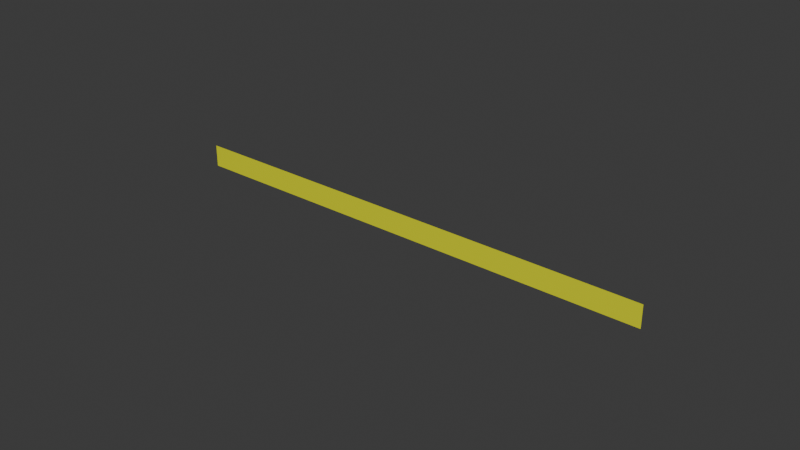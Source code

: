 # Source: bulletEnergy.blend  (saved by Blender 4.4.30; exported with 4.5.12 LTS)
import bpy
from mathutils import Matrix  # noqa: F401  (used for matrix-valued properties, if any)

bpy.ops.wm.read_factory_settings(use_empty=True)
scene = bpy.context.scene
scene.name = 'Scene'

# ---- collections
col_collection = bpy.data.collections.new('Collection'); scene.collection.children.link(col_collection)

# ---- materials (node trees are filled in below, after node groups)
mat_x = bpy.data.materials.new('マテリアル')
mat_x.diffuse_color = (0.7781, 0.8014, 0.0, 1.0)
mat_x.roughness = 0.5

# ---- material node trees
mat_x.use_nodes = True; mat_x.node_tree.nodes.clear()
_N = mat_x.node_tree.nodes; _L = mat_x.node_tree.links
n0 = _N.new('ShaderNodeBsdfPrincipled'); n0.name = 'プリンシプルBSDF'; n0.location = (0, 300)
n0.inputs[0].default_value = (0.7781, 0.8014, 0.0, 1.0)
n0.inputs[27].default_value = (0.0, 0.0, 0.0, 1.0)
n0.inputs[28].default_value = 1.0
n1 = _N.new('ShaderNodeOutputMaterial'); n1.name = 'マテリアル出力'; n1.location = (280, 300)
_L.new(n0.outputs[0], n1.inputs[0])
n1.is_active_output = True

# ---- world
world_world = bpy.data.worlds.new('World'); scene.world = world_world
world_world.use_nodes = True; world_world.node_tree.nodes.clear()
_N = world_world.node_tree.nodes; _L = world_world.node_tree.links
n0 = _N.new('ShaderNodeOutputWorld'); n0.name = 'World Output'; n0.location = (300, 300)
n1 = _N.new('ShaderNodeBackground'); n1.name = 'Background'; n1.location = (10, 300)
n1.inputs[0].default_value = (0.05088, 0.05088, 0.05088, 1.0)
_L.new(n1.outputs[0], n0.inputs[0])
n0.is_active_output = True
world_world.color = (0.05088, 0.05088, 0.05088)
world_world.sun_shadow_jitter_overblur = 0.0

# ---- meshes
me_bulletenergy = bpy.data.meshes.new('bulletEnergy')
me_bulletenergy.from_pydata([(1.907e-06, 1.013e-06, -0.07234), (2.842, 1.331, -0.07234), (1.907e-06, 1.013e-06, 0.07143), (2.842, 1.331, 0.07143)], [], [(1, 2, 0), (1, 3, 2)])
me_bulletenergy.polygons.foreach_set('use_smooth', [True] * 2)
_uv = me_bulletenergy.uv_layers.new(name='UVMap')
_uv.uv.foreach_set('vector', [0.7887, 0.6429, 0.0, 1.0, 0.0, 0.6429, 0.7887, 0.6429, 0.7887, 1.0, 0.0, 1.0])
me_bulletenergy.materials.append(mat_x)
me_bulletenergy.update()
me_bulletenergy.normals_split_custom_set([tuple(v) for v in zip(*[iter([0.424, -0.9057, 0.0, 0.424, -0.9057, 0.0, 0.424, -0.9057, 0.0, 0.424, -0.9057, 0.0, 0.424, -0.9057, 0.0, 0.424, -0.9057, 0.0])] * 3)])

# ---- objects
ob_bulletenergy = bpy.data.objects.new('bulletEnergy', me_bulletenergy)

# ---- transforms, parenting, visibility, modifiers, constraints
ob_bulletenergy.location = (0.0, 0.0, 0.0)
ob_bulletenergy.rotation_euler = (0.0, -0.0, -0.4378)

# ---- collection membership
col_collection.objects.link(ob_bulletenergy)

# ---- scene / render settings (as saved in the file)
scene.frame_start = 1; scene.frame_end = 250; scene.frame_set(1)
scene.render.engine = 'BLENDER_EEVEE_NEXT'
bpy.context.view_layer.update()

# ---- added for rendering (the .blend has no active camera and no usable light): camera, sun
cam_auto = bpy.data.cameras.new('AutoCamera')
cam_auto.lens = 50.0
cam_auto.sensor_width = 36.0
cam_auto.clip_end = 1000.0
ob_auto_camera = bpy.data.objects.new('AutoCamera', cam_auto)
scene.collection.objects.link(ob_auto_camera)
ob_auto_camera.location = (5.23252, -4.39609, 2.93027)
ob_auto_camera.rotation_euler = (1.09748, -7.21219e-08, 0.694738)
scene.camera = ob_auto_camera
light_auto_sun = bpy.data.lights.new('AutoSun', 'SUN')
light_auto_sun.energy = 3.0
light_auto_sun.angle = 0.0523599
ob_auto_sun = bpy.data.objects.new('AutoSun', light_auto_sun)
scene.collection.objects.link(ob_auto_sun)
ob_auto_sun.rotation_euler = (0.872665, 0.174533, 0.523599)
bpy.context.view_layer.update()
